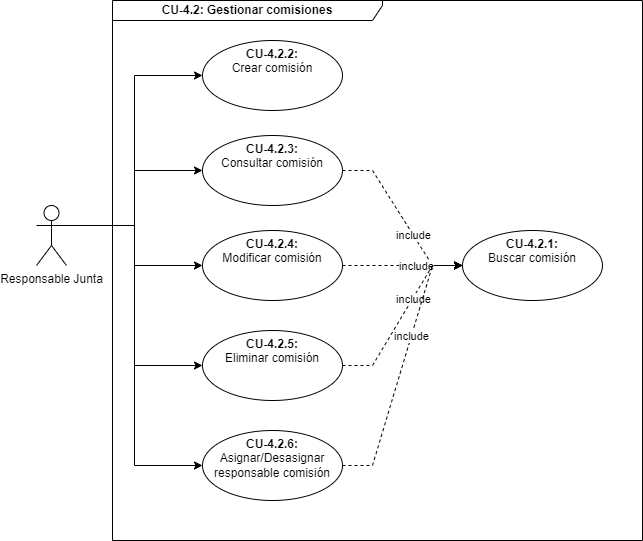

The diagram above was exported from draw.io. Its source (the exported page's mxGraphModel, read from the mxfile embedded in the PNG):
<mxGraphModel dx="1418" dy="820" grid="1" gridSize="10" guides="1" tooltips="1" connect="1" arrows="1" fold="1" page="1" pageScale="1" pageWidth="1150" pageHeight="700" math="0" shadow="0">
  <root>
    <mxCell id="0" />
    <mxCell id="1" parent="0" />
    <mxCell id="2" style="edgeStyle=orthogonalEdgeStyle;rounded=0;orthogonalLoop=1;jettySize=auto;html=1;exitX=1;exitY=0.3333333333333333;exitDx=0;exitDy=0;exitPerimeter=0;entryX=0;entryY=0.5;entryDx=0;entryDy=0;" edge="1" source="14" target="7" parent="1">
      <mxGeometry relative="1" as="geometry">
        <mxPoint x="155" y="235" as="sourcePoint" />
      </mxGeometry>
    </mxCell>
    <mxCell id="3" style="edgeStyle=orthogonalEdgeStyle;rounded=0;orthogonalLoop=1;jettySize=auto;html=1;exitX=1;exitY=0.3333333333333333;exitDx=0;exitDy=0;exitPerimeter=0;entryX=0;entryY=0.5;entryDx=0;entryDy=0;" edge="1" source="14" target="10" parent="1">
      <mxGeometry relative="1" as="geometry">
        <mxPoint x="155" y="235" as="sourcePoint" />
      </mxGeometry>
    </mxCell>
    <mxCell id="4" style="edgeStyle=orthogonalEdgeStyle;rounded=0;orthogonalLoop=1;jettySize=auto;html=1;exitX=1;exitY=0.3333333333333333;exitDx=0;exitDy=0;exitPerimeter=0;entryX=0;entryY=0.5;entryDx=0;entryDy=0;" edge="1" source="14" target="11" parent="1">
      <mxGeometry relative="1" as="geometry">
        <mxPoint x="155" y="235" as="sourcePoint" />
      </mxGeometry>
    </mxCell>
    <mxCell id="5" value="CU-4.2: Gestionar comisiones" style="shape=umlFrame;whiteSpace=wrap;html=1;width=270;height=20;fontStyle=1" vertex="1" parent="1">
      <mxGeometry x="310" y="110" width="530" height="540" as="geometry" />
    </mxCell>
    <mxCell id="6" value="&lt;b&gt;CU-4.2.1: &lt;br&gt;&lt;/b&gt;Buscar comisión" style="ellipse;whiteSpace=wrap;html=1;verticalAlign=top;" vertex="1" parent="1">
      <mxGeometry x="660" y="340" width="140" height="70" as="geometry" />
    </mxCell>
    <mxCell id="7" value="&lt;b&gt;CU-4.2.2: &lt;br&gt;&lt;/b&gt;Crear comisión" style="ellipse;whiteSpace=wrap;html=1;verticalAlign=top;" vertex="1" parent="1">
      <mxGeometry x="400" y="150" width="140" height="70" as="geometry" />
    </mxCell>
    <mxCell id="8" style="edgeStyle=entityRelationEdgeStyle;rounded=0;orthogonalLoop=1;jettySize=auto;html=1;exitX=1;exitY=0.5;exitDx=0;exitDy=0;entryX=0;entryY=0.5;entryDx=0;entryDy=0;dashed=1;" edge="1" source="10" target="6" parent="1">
      <mxGeometry relative="1" as="geometry" />
    </mxCell>
    <mxCell id="9" value="include" style="edgeLabel;html=1;align=center;verticalAlign=middle;resizable=0;points=[];" vertex="1" connectable="0" parent="8">
      <mxGeometry x="0.2242" relative="1" as="geometry">
        <mxPoint as="offset" />
      </mxGeometry>
    </mxCell>
    <mxCell id="10" value="&lt;b&gt;CU-4.2.3: &lt;br&gt;&lt;/b&gt;Consultar comisión" style="ellipse;whiteSpace=wrap;html=1;verticalAlign=top;" vertex="1" parent="1">
      <mxGeometry x="400" y="245" width="140" height="70" as="geometry" />
    </mxCell>
    <mxCell id="11" value="&lt;b&gt;CU-4.2.4: &lt;br&gt;&lt;/b&gt;Modificar comisión" style="ellipse;whiteSpace=wrap;html=1;verticalAlign=top;" vertex="1" parent="1">
      <mxGeometry x="400" y="340" width="140" height="70" as="geometry" />
    </mxCell>
    <mxCell id="12" style="edgeStyle=orthogonalEdgeStyle;rounded=0;orthogonalLoop=1;jettySize=auto;html=1;exitX=1;exitY=0.3333333333333333;exitDx=0;exitDy=0;exitPerimeter=0;entryX=0;entryY=0.5;entryDx=0;entryDy=0;" edge="1" source="14" target="15" parent="1">
      <mxGeometry relative="1" as="geometry" />
    </mxCell>
    <mxCell id="13" style="edgeStyle=orthogonalEdgeStyle;rounded=0;orthogonalLoop=1;jettySize=auto;html=1;exitX=1;exitY=0.3333333333333333;exitDx=0;exitDy=0;exitPerimeter=0;entryX=0;entryY=0.5;entryDx=0;entryDy=0;" edge="1" source="14" target="20" parent="1">
      <mxGeometry relative="1" as="geometry" />
    </mxCell>
    <mxCell id="14" value="&lt;span style=&quot;background-color: rgb(255 , 255 , 255)&quot;&gt;Responsable Junta&lt;/span&gt;" style="shape=umlActor;verticalLabelPosition=bottom;verticalAlign=top;html=1;outlineConnect=0;" vertex="1" parent="1">
      <mxGeometry x="234" y="315" width="30" height="60" as="geometry" />
    </mxCell>
    <mxCell id="15" value="&lt;b&gt;CU-4.2.5: &lt;br&gt;&lt;/b&gt;Eliminar comisión" style="ellipse;whiteSpace=wrap;html=1;verticalAlign=top;" vertex="1" parent="1">
      <mxGeometry x="400" y="440" width="140" height="70" as="geometry" />
    </mxCell>
    <mxCell id="16" style="edgeStyle=entityRelationEdgeStyle;rounded=0;orthogonalLoop=1;jettySize=auto;html=1;exitX=1;exitY=0.5;exitDx=0;exitDy=0;dashed=1;entryX=0;entryY=0.5;entryDx=0;entryDy=0;" edge="1" source="11" target="6" parent="1">
      <mxGeometry relative="1" as="geometry">
        <mxPoint x="550" y="290" as="sourcePoint" />
        <mxPoint x="660" y="350" as="targetPoint" />
      </mxGeometry>
    </mxCell>
    <mxCell id="17" value="include" style="edgeLabel;html=1;align=center;verticalAlign=middle;resizable=0;points=[];" vertex="1" connectable="0" parent="16">
      <mxGeometry x="0.2242" relative="1" as="geometry">
        <mxPoint as="offset" />
      </mxGeometry>
    </mxCell>
    <mxCell id="18" style="edgeStyle=entityRelationEdgeStyle;rounded=0;orthogonalLoop=1;jettySize=auto;html=1;exitX=1;exitY=0.5;exitDx=0;exitDy=0;dashed=1;entryX=0;entryY=0.5;entryDx=0;entryDy=0;" edge="1" source="15" target="6" parent="1">
      <mxGeometry relative="1" as="geometry">
        <mxPoint x="550" y="385" as="sourcePoint" />
        <mxPoint x="670" y="360" as="targetPoint" />
      </mxGeometry>
    </mxCell>
    <mxCell id="19" value="include" style="edgeLabel;html=1;align=center;verticalAlign=middle;resizable=0;points=[];" vertex="1" connectable="0" parent="18">
      <mxGeometry x="0.2242" relative="1" as="geometry">
        <mxPoint as="offset" />
      </mxGeometry>
    </mxCell>
    <mxCell id="20" value="&lt;b&gt;CU-4.2.6: &lt;br&gt;&lt;/b&gt;Asignar/Desasignar responsable comisión" style="ellipse;whiteSpace=wrap;html=1;verticalAlign=top;" vertex="1" parent="1">
      <mxGeometry x="400" y="540" width="140" height="70" as="geometry" />
    </mxCell>
    <mxCell id="21" style="edgeStyle=entityRelationEdgeStyle;rounded=0;orthogonalLoop=1;jettySize=auto;html=1;exitX=1;exitY=0.5;exitDx=0;exitDy=0;dashed=1;entryX=0;entryY=0.5;entryDx=0;entryDy=0;" edge="1" source="20" target="6" parent="1">
      <mxGeometry relative="1" as="geometry">
        <mxPoint x="550" y="485" as="sourcePoint" />
        <mxPoint x="670" y="385" as="targetPoint" />
      </mxGeometry>
    </mxCell>
    <mxCell id="22" value="include" style="edgeLabel;html=1;align=center;verticalAlign=middle;resizable=0;points=[];" vertex="1" connectable="0" parent="21">
      <mxGeometry x="0.2242" relative="1" as="geometry">
        <mxPoint as="offset" />
      </mxGeometry>
    </mxCell>
  </root>
</mxGraphModel>